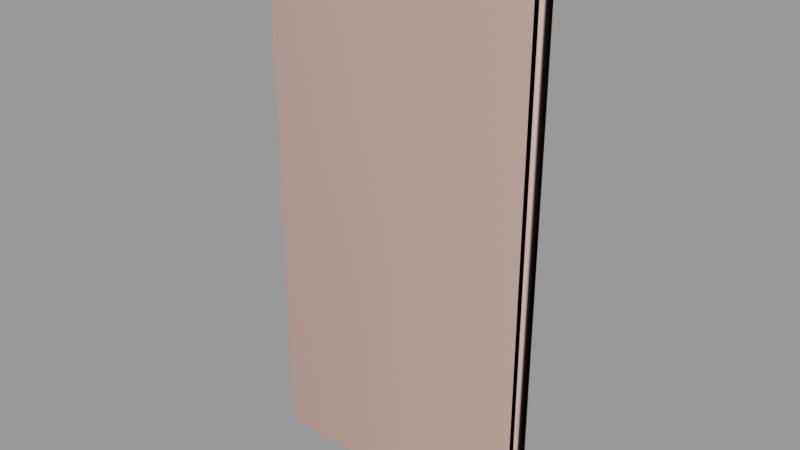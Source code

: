 # Source: window009.blend  (saved by Blender 2.92.15; exported with 4.5.12 LTS)
import bpy
from mathutils import Matrix  # noqa: F401  (used for matrix-valued properties, if any)

bpy.ops.wm.read_factory_settings(use_empty=True)
scene = bpy.context.scene
scene.name = 'window009.qc'

# ---- collections
col_window009 = bpy.data.collections.new('window009'); scene.collection.children.link(col_window009)

# ---- materials (node trees are filled in below, after node groups)
mat_window009 = bpy.data.materials.new('window009')
mat_window009.use_transparent_shadow = False
mat_window009.diffuse_color = (0.9601, 0.8395, 0.7684, 1.0)
mat_phy = bpy.data.materials.new('  phy')
mat_phy.use_transparent_shadow = False
mat_phy.diffuse_color = (0.7738, 0.5114, 0.4373, 1.0)

# ---- material node trees

# ---- meshes
me_window009_reference = bpy.data.meshes.new('window009_reference')
me_window009_reference.from_pydata([(2.0, -1.0, 1.0), (23.0, 1e-06, 1.0), (2.0, 0.0, 1.0), (23.0, -1.0, 1.0), (-1.0, 1e-06, -27.0), (-1.0, -2.0, -27.0), (-1.0, -2.0, 0.0), (-1.0, 0.0, 0.0), (-1.0, -2.0, 27.0), (-1.0, -1e-06, 27.0), (2.0, 1e-06, -30.0), (23.0, 3e-06, -55.0), (23.0, 2e-06, -30.0), (2.0, 2e-06, -55.0), (1.0, -1.0, -29.0), (2.0, -1.0, -30.0), (23.0, -1.0, -30.0), (2.0, -1.0, -55.0), (1.0, -1.0, -56.0), (23.0, -1.0, -55.0), (24.0, -1.0, -56.0), (24.0, -1.0, -29.0), (32.0, -6.0, 64.0), (32.0, -4.5, 64.0), (0.0, -4.5, 64.0), (0.0, -6.0, 64.0), (-32.18, -4.5, 64.0), (-32.18, -6.0, 64.0), (23.0, -1.0, -26.0), (23.0, 1e-06, -1.0), (23.0, 2e-06, -26.0), (23.0, -1.0, -1.0), (-1.0, 2e-06, -56.0), (-1.0, -2.0, -29.0), (-1.0, 1e-06, -29.0), (-1.0, -2.0, -56.0), (1.0, 2e-06, -56.0), (1.0, -2.0, -29.0), (1.0, -2.0, -56.0), (1.0, 1e-06, -29.0), (-24.0, 0.0, -27.0), (-24.0, -2.0, -27.0), (-24.0, 0.0, -29.0), (-24.0, -2.0, -29.0), (-24.0, -2e-06, 27.0), (-24.0, -2.0, 27.0), (-1.0, -1e-06, 29.0), (-1.0, -2.0, 56.0), (-1.0, -2e-06, 56.0), (-1.0, -2.0, 29.0), (1.0, -1e-06, 29.0), (1.0, -2.0, 56.0), (1.0, -2.0, 29.0), (1.0, -2e-06, 56.0), (23.0, 0.0, 26.0), (23.0, -1.0, 26.0), (-24.0, -2e-06, 29.0), (-24.0, -2.0, 29.0), (2.0, -1.0, 55.0), (2.0, -1e-06, 30.0), (2.0, -2e-06, 55.0), (2.0, -1.0, 30.0), (23.0, -1.0, 30.0), (23.0, -1e-06, 55.0), (23.0, 0.0, 30.0), (23.0, -1.0, 55.0), (2.0, -1.0, 26.0), (2.0, -1e-06, 26.0), (2.0, -1.0, -1.0), (2.0, 1e-06, -26.0), (2.0, 0.0, -1.0), (2.0, -1.0, -26.0), (-2.0, 0.0, -1.0), (-2.0, -1.0, -26.0), (-2.0, -1.0, -1.0), (-2.0, 1e-06, -26.0), (-23.0, 0.0, -26.0), (-23.0, -1e-06, -1.0), (-23.0, -1.0, -1.0), (-23.0, -1.0, -26.0), (-2.0, 1e-06, -30.0), (-2.0, -1.0, -55.0), (-2.0, -1.0, -30.0), (-2.0, 2e-06, -55.0), (-23.0, 1e-06, -55.0), (-23.0, 0.0, -30.0), (-23.0, -1.0, -30.0), (-23.0, -1.0, -55.0), (-2.0, -1e-06, 26.0), (-2.0, -1.0, 1.0), (-2.0, -1.0, 26.0), (-2.0, 0.0, 1.0), (-23.0, -1e-06, 1.0), (-23.0, -2e-06, 26.0), (-23.0, -1.0, 26.0), (-23.0, -1.0, 1.0), (-2.0, -2e-06, 55.0), (-2.0, -1.0, 30.0), (-2.0, -1.0, 55.0), (-2.0, -1e-06, 30.0), (-23.0, -2e-06, 30.0), (-23.0, -3e-06, 55.0), (-23.0, -1.0, 55.0), (-23.0, -1.0, 30.0), (24.0, -2.0, -29.0), (24.0, 2e-06, -29.0), (1.0, 1e-06, -27.0), (24.0, -2.0, -27.0), (24.0, 2e-06, -27.0), (1.0, -2.0, -27.0), (1.0, -2.0, 27.0), (24.0, 0.0, 27.0), (24.0, -2.0, 27.0), (1.0, -1e-06, 27.0), (0.0, -2.0, 56.0), (0.0, -2.0, 29.0), (0.0, -2.0, 27.0), (0.0, -2.0, 0.0), (1.0, -2.0, 0.0), (0.0, -2.0, -27.0), (0.0, -2.0, -29.0), (0.0, -2.0, -56.0), (24.0, -2.0, 29.0), (24.0, -2.0, 56.0), (28.0, -2.0, 60.0), (0.0, -2.0, 60.0), (28.0, -2.0, 0.0), (24.0, -2.0, 0.0), (28.0, -2.0, -60.0), (24.0, -2.0, -56.0), (0.0, -2.0, -60.0), (-24.0, -2.0, -56.0), (-28.18, -2.0, -60.0), (-28.18, -2.0, 0.0), (-24.0, -2.0, 0.0), (-28.18, -2.0, 60.0), (-24.0, -2.0, 56.0), (24.0, -1e-06, 56.0), (0.0, -2e-06, 56.0), (-24.0, -3e-06, 56.0), (24.0, 0.0, 29.0), (1.0, -1.0, 56.0), (1.0, -1.0, 29.0), (24.0, -1.0, 29.0), (24.0, -1.0, 56.0), (-1.0, -1.0, -56.0), (-24.0, -1.0, -56.0), (-24.0, -1.0, -29.0), (-1.0, -1.0, -29.0), (-1.0, -1.0, 0.0), (-24.0, -1.0, 0.0), (-24.0, -1.0, 27.0), (-1.0, -1.0, 27.0), (-24.0, -1.0, -27.0), (-1.0, -1.0, -27.0), (1.0, 0.0, 0.0), (28.0, -5.25, -60.0), (28.0, -5.25, 0.0), (28.0, -5.25, 60.0), (-28.18, -5.25, 60.0), (-28.18, -5.25, 0.0), (-28.18, -5.25, -60.0), (-32.18, -6.0, 0.0), (-32.18, -4.5, 0.0), (-32.18, -6.0, -64.0), (-32.18, -4.5, -64.0), (0.0, -5.25, -60.0), (0.0, -5.25, 60.0), (24.0, 1e-06, 0.0), (24.0, 3e-06, -56.0), (1.0, -1.0, 0.0), (1.0, -1.0, -27.0), (24.0, -1.0, -27.0), (24.0, -1.0, 0.0), (1.0, -1.0, 27.0), (24.0, -1.0, 27.0), (0.0, 2e-06, -56.0), (-24.0, 1e-06, -56.0), (-24.0, -1.0, 56.0), (-1.0, -1.0, 56.0), (-1.0, -1.0, 29.0), (-24.0, -1.0, 29.0), (-24.0, -1e-06, 0.0), (0.0, -4.5, -64.0), (0.0, -6.0, -64.0), (32.0, -4.5, -64.0), (32.0, -6.0, -64.0), (32.0, -6.0, 0.0), (32.0, -4.5, 0.0)], [], [(0, 1, 2), (0, 3, 1), (4, 5, 6), (4, 6, 7), (8, 7, 6), (8, 9, 7), (10, 11, 12), (10, 13, 11), (14, 15, 16), (14, 17, 15), (14, 18, 17), (18, 19, 17), (18, 20, 19), (20, 16, 19), (20, 21, 16), (14, 16, 21), (22, 23, 24), (22, 24, 25), (26, 25, 24), (26, 27, 25), (10, 16, 15), (10, 12, 16), (17, 11, 13), (17, 19, 11), (19, 12, 11), (19, 16, 12), (28, 29, 30), (28, 31, 29), (32, 33, 34), (32, 35, 33), (36, 37, 38), (36, 39, 37), (40, 5, 4), (40, 41, 5), (42, 33, 43), (42, 34, 33), (44, 8, 45), (44, 9, 8), (46, 47, 48), (46, 49, 47), (50, 51, 52), (50, 53, 51), (3, 54, 1), (3, 55, 54), (56, 49, 46), (56, 57, 49), (58, 59, 60), (58, 61, 59), (62, 63, 64), (62, 65, 63), (66, 2, 67), (66, 0, 2), (68, 69, 70), (68, 71, 69), (15, 13, 10), (15, 17, 13), (71, 30, 69), (71, 28, 30), (72, 73, 74), (72, 75, 73), (72, 76, 75), (72, 77, 76), (77, 74, 78), (77, 72, 74), (75, 79, 73), (75, 76, 79), (76, 78, 79), (76, 77, 78), (80, 81, 82), (80, 83, 81), (80, 84, 83), (80, 85, 84), (85, 82, 86), (85, 80, 82), (83, 87, 81), (83, 84, 87), (84, 86, 87), (84, 85, 86), (88, 89, 90), (88, 91, 89), (88, 92, 91), (88, 93, 92), (93, 90, 94), (93, 88, 90), (91, 95, 89), (91, 92, 95), (92, 94, 95), (92, 93, 94), (96, 97, 98), (96, 99, 97), (96, 100, 99), (96, 101, 100), (101, 98, 102), (101, 96, 98), (99, 103, 97), (99, 100, 103), (100, 102, 103), (100, 101, 102), (70, 31, 68), (70, 29, 31), (70, 30, 29), (70, 69, 30), (61, 64, 59), (61, 62, 64), (60, 65, 58), (60, 63, 65), (60, 64, 63), (60, 59, 64), (104, 39, 105), (104, 37, 39), (106, 107, 108), (106, 109, 107), (110, 111, 112), (110, 113, 111), (107, 37, 104), (107, 109, 37), (52, 51, 114), (52, 114, 115), (47, 115, 114), (47, 49, 115), (8, 115, 49), (8, 116, 115), (8, 117, 116), (110, 116, 117), (110, 117, 118), (109, 118, 117), (109, 117, 119), (37, 109, 119), (37, 119, 120), (38, 37, 120), (38, 120, 121), (35, 121, 120), (35, 120, 33), (33, 120, 119), (110, 115, 116), (110, 52, 115), (112, 52, 110), (112, 122, 52), (33, 119, 5), (5, 119, 117), (5, 117, 6), (8, 6, 117), (57, 8, 49), (57, 45, 8), (41, 33, 5), (41, 43, 33), (123, 124, 125), (126, 124, 123), (126, 123, 127), (127, 128, 126), (127, 129, 128), (128, 129, 121), (128, 121, 130), (131, 130, 121), (131, 132, 130), (133, 132, 131), (133, 131, 134), (135, 133, 134), (135, 134, 136), (135, 136, 114), (135, 114, 125), (123, 125, 114), (137, 123, 114), (137, 114, 138), (136, 138, 114), (136, 139, 138), (140, 52, 122), (140, 50, 52), (141, 58, 65), (141, 61, 58), (141, 142, 61), (62, 61, 142), (62, 142, 143), (143, 65, 62), (143, 144, 65), (141, 65, 144), (82, 81, 145), (81, 146, 145), (81, 87, 146), (87, 147, 146), (87, 86, 147), (86, 148, 147), (86, 82, 148), (82, 145, 148), (90, 89, 149), (89, 150, 149), (89, 95, 150), (95, 151, 150), (95, 94, 151), (94, 152, 151), (94, 90, 152), (90, 149, 152), (79, 150, 153), (79, 78, 150), (78, 149, 150), (78, 74, 149), (74, 154, 149), (74, 73, 154), (73, 153, 154), (73, 79, 153), (113, 110, 118), (113, 118, 155), (109, 155, 118), (109, 106, 155), (67, 1, 54), (67, 2, 1), (67, 55, 66), (67, 54, 55), (156, 126, 128), (156, 157, 126), (157, 124, 126), (157, 158, 124), (159, 133, 135), (159, 160, 133), (132, 133, 160), (132, 160, 161), (162, 27, 26), (162, 26, 163), (163, 164, 162), (163, 165, 164), (128, 166, 156), (128, 130, 166), (161, 166, 130), (161, 130, 132), (158, 125, 124), (158, 167, 125), (159, 125, 167), (159, 135, 125), (127, 123, 137), (127, 137, 168), (168, 129, 127), (168, 169, 129), (170, 68, 31), (170, 71, 68), (170, 171, 71), (171, 28, 71), (171, 172, 28), (172, 31, 28), (172, 173, 31), (170, 31, 173), (173, 0, 170), (174, 170, 0), (174, 0, 66), (174, 66, 55), (174, 55, 175), (173, 175, 55), (173, 55, 3), (173, 3, 0), (129, 169, 176), (129, 176, 121), (177, 121, 176), (177, 131, 121), (103, 102, 178), (102, 179, 178), (102, 98, 179), (98, 180, 179), (98, 97, 180), (97, 181, 180), (97, 103, 181), (103, 178, 181), (134, 139, 136), (134, 182, 139), (134, 177, 182), (134, 131, 177), (164, 165, 183), (164, 183, 184), (185, 184, 183), (185, 186, 184), (162, 164, 161), (161, 164, 184), (161, 184, 166), (186, 166, 184), (186, 156, 166), (156, 186, 187), (156, 187, 157), (22, 157, 187), (22, 158, 157), (158, 22, 25), (158, 25, 167), (27, 167, 25), (27, 159, 167), (159, 27, 162), (159, 162, 160), (162, 161, 160), (187, 23, 22), (187, 188, 23), (187, 185, 188), (187, 186, 185)])
me_window009_reference.polygons.foreach_set('use_smooth', [True] * 288)
_k = set([(0, 2), (0, 3), (0, 66), (1, 2), (1, 3), (1, 54), (2, 67), (3, 55), (4, 5), (4, 6), (5, 6), (5, 41), (6, 8), (8, 9), (8, 45), (10, 12), (10, 13), (10, 15), (11, 12), (11, 13), (11, 19), (12, 16), (13, 17), (15, 16), (15, 17), (16, 19), (17, 19), (22, 23), (22, 25), (22, 187), (23, 187), (25, 26), (25, 27), (26, 27), (27, 162), (28, 30), (28, 31), (28, 71), (29, 30), (29, 31), (29, 70), (30, 69), (31, 68), (33, 34), (33, 35), (33, 43), (37, 38), (37, 39), (37, 104), (37, 107), (38, 120), (39, 104), (46, 47), (46, 49), (47, 49), (47, 115), (49, 57), (50, 51), (50, 52), (51, 52), (52, 122), (54, 55), (54, 67), (55, 66), (58, 60), (58, 61), (58, 65), (59, 60), (59, 61), (59, 64), (60, 63), (61, 62), (62, 64), (62, 65), (63, 64), (63, 65), (66, 67), (68, 70), (68, 71), (69, 70), (69, 71), (72, 74), (72, 75), (72, 77), (73, 74), (73, 75), (73, 79), (74, 78), (75, 76), (76, 77), (76, 79), (77, 78), (78, 79), (80, 82), (80, 83), (80, 85), (81, 82), (81, 83), (81, 87), (82, 86), (83, 84), (84, 85), (84, 87), (85, 86), (86, 87), (88, 90), (88, 91), (88, 93), (89, 90), (89, 91), (89, 95), (90, 94), (91, 92), (92, 93), (92, 95), (93, 94), (94, 95), (96, 98), (96, 99), (96, 101), (97, 98), (97, 99), (97, 103), (98, 102), (99, 100), (100, 101), (100, 103), (101, 102), (102, 103), (106, 107), (106, 109), (107, 109), (109, 118), (110, 112), (110, 113), (110, 118), (113, 118), (114, 123), (114, 136), (114, 137), (121, 129), (121, 131), (121, 177), (123, 127), (123, 137), (124, 125), (124, 126), (124, 158), (125, 135), (126, 128), (127, 129), (128, 130), (128, 156), (129, 169), (130, 132), (131, 134), (131, 177), (132, 133), (132, 161), (133, 135), (134, 136), (134, 139), (135, 159), (136, 139), (156, 157), (156, 166), (157, 158), (158, 167), (159, 160), (159, 167), (160, 161), (161, 166), (162, 164), (164, 165), (164, 184), (184, 185), (184, 186), (185, 186), (186, 187)])
me_window009_reference.attributes.new('sharp_edge', 'BOOLEAN', 'EDGE').data.foreach_set('value', [ (min(e.vertices), max(e.vertices)) in _k for e in me_window009_reference.edges])
_uv = me_window009_reference.uv_layers.new(name='UVMap')
_uv.uv.foreach_set('vector', [0.2583, 0.5001, 0.2721, 0.7224, 0.2721, 0.5001, 0.2583, 0.5001, 0.2583, 0.7224, 0.2721, 0.7224, 0.3853, 0.2589, 0.4031, 0.2589, 0.4031, 0.5, 0.3853, 0.2589, 0.4031, 0.5, 0.3853, 0.5, 0.4031, 0.7411, 0.3853, 0.5, 0.4031, 0.5, 0.4031, 0.7411, 0.3853, 0.7411, 0.3853, 0.5, 0.7646, 0.2656, 0.9287, 0.07031, 0.9287, 0.2656, 0.7646, 0.2656, 0.7646, 0.07031, 0.9287, 0.07031, 0.7568, 0.2734, 0.7646, 0.2656, 0.9287, 0.2656, 0.7568, 0.2734, 0.7646, 0.07031, 0.7646, 0.2656, 0.7568, 0.2734, 0.7568, 0.0625, 0.7646, 0.07031, 0.7568, 0.0625, 0.9287, 0.07031, 0.7646, 0.07031, 0.7568, 0.0625, 0.9365, 0.0625, 0.9287, 0.07031, 0.9365, 0.0625, 0.9287, 0.2656, 0.9287, 0.07031, 0.9365, 0.0625, 0.9365, 0.2734, 0.9287, 0.2656, 0.7568, 0.2734, 0.9287, 0.2656, 0.9365, 0.2734, 0.1882, 0.9999, 0.1779, 0.9999, 0.1779, 0.7821, 0.1882, 0.9999, 0.1779, 0.7821, 0.1882, 0.7821, 0.1779, 0.5632, 0.1882, 0.7821, 0.1779, 0.7821, 0.1779, 0.5632, 0.1882, 0.5632, 0.1882, 0.7821, 0.3212, 0.2224, 0.3074, 5e-05, 0.3074, 0.2224, 0.3212, 0.2224, 0.3212, 5e-05, 0.3074, 5e-05, 0.3074, 0.5001, 0.3212, 0.7224, 0.3212, 0.5001, 0.3074, 0.5001, 0.3074, 0.7224, 0.3212, 0.7224, 0.3074, 0.7224, 0.3212, 1.0, 0.3212, 0.7224, 0.3074, 0.7224, 0.3074, 1.0, 0.3212, 1.0, 0.2742, 0.7224, 0.288, 1.0, 0.288, 0.7224, 0.2742, 0.7224, 0.2742, 1.0, 0.288, 1.0, 0.3853, 0.0, 0.4031, 0.2411, 0.3853, 0.2411, 0.3853, 0.0, 0.4031, 0.0, 0.4031, 0.2411, 0.3807, 0.0, 0.3629, 0.2411, 0.3629, 0.0, 0.3807, 0.0, 0.3807, 0.2411, 0.3629, 0.2411, 0.1279, 0.1255, 0.1461, 0.3347, 0.1279, 0.3347, 0.1279, 0.1255, 0.1461, 0.1255, 0.1461, 0.3347, 0.1257, 0.1255, 0.1075, 0.3347, 0.1075, 0.1255, 0.1257, 0.1255, 0.1257, 0.3347, 0.1075, 0.3347, 0.1662, 0.1255, 0.148, 0.3347, 0.148, 0.1255, 0.1662, 0.1255, 0.1662, 0.3347, 0.148, 0.3347, 0.3853, 0.7589, 0.4031, 1.0, 0.3853, 1.0, 0.3853, 0.7589, 0.4031, 0.7589, 0.4031, 1.0, 0.3807, 0.7589, 0.3629, 1.0, 0.3629, 0.7589, 0.3807, 0.7589, 0.3807, 1.0, 0.3629, 1.0, 0.2583, 0.7224, 0.2721, 1.0, 0.2721, 0.7224, 0.2583, 0.7224, 0.2583, 1.0, 0.2721, 1.0, 0.1699, 0.1255, 0.1881, 0.3347, 0.1699, 0.3347, 0.1699, 0.1255, 0.1881, 0.1255, 0.1881, 0.3347, 0.2902, 0.2224, 0.304, 0.5001, 0.304, 0.2224, 0.2902, 0.2224, 0.2902, 0.5001, 0.304, 0.5001, 0.2902, 0.7224, 0.304, 1.0, 0.304, 0.7224, 0.2902, 0.7224, 0.2902, 1.0, 0.304, 1.0, 0.2583, 0.2224, 0.2721, 0.5001, 0.2721, 0.2224, 0.2583, 0.2224, 0.2583, 0.5001, 0.2721, 0.5001, 0.2742, 0.2224, 0.288, 0.5001, 0.288, 0.2224, 0.2742, 0.2224, 0.2742, 0.5001, 0.288, 0.5001, 0.3074, 0.2224, 0.3212, 0.5001, 0.3212, 0.2224, 0.3074, 0.2224, 0.3074, 0.5001, 0.3212, 0.5001, 0.2742, 0.5001, 0.288, 0.7224, 0.288, 0.5001, 0.2742, 0.5001, 0.2742, 0.7224, 0.288, 0.7224, 0.2556, 1.0, 0.2418, 0.7224, 0.2418, 1.0, 0.2556, 1.0, 0.2556, 0.7224, 0.2418, 0.7224, 0.7333, 0.4922, 0.5693, 0.2969, 0.7333, 0.2969, 0.7333, 0.4922, 0.5693, 0.4922, 0.5693, 0.2969, 0.2556, 0.2224, 0.2418, 5e-05, 0.2418, 0.2224, 0.2556, 0.2224, 0.2556, 5e-05, 0.2418, 5e-05, 0.2556, 0.7224, 0.2418, 0.5001, 0.2418, 0.7224, 0.2556, 0.7224, 0.2556, 0.5001, 0.2418, 0.5001, 0.2556, 0.5001, 0.2418, 0.2224, 0.2418, 0.5001, 0.2556, 0.5001, 0.2556, 0.2224, 0.2418, 0.2224, 0.2229, 1.0, 0.2091, 0.7224, 0.2091, 1.0, 0.2229, 1.0, 0.2229, 0.7224, 0.2091, 0.7224, 0.7333, 0.2656, 0.5693, 0.07031, 0.7333, 0.07031, 0.7333, 0.2656, 0.5693, 0.2656, 0.5693, 0.07031, 0.2229, 0.2224, 0.2091, 5e-05, 0.2091, 0.2224, 0.2229, 0.2224, 0.2229, 5e-05, 0.2091, 5e-05, 0.2229, 0.7224, 0.2091, 0.5001, 0.2091, 0.7224, 0.2229, 0.7224, 0.2229, 0.5001, 0.2091, 0.5001, 0.2229, 0.5001, 0.2091, 0.2224, 0.2091, 0.5001, 0.2229, 0.5001, 0.2229, 0.2224, 0.2091, 0.2224, 0.2386, 1.0, 0.2248, 0.7224, 0.2248, 1.0, 0.2386, 1.0, 0.2386, 0.7224, 0.2248, 0.7224, 0.7333, 0.7031, 0.5693, 0.5078, 0.7333, 0.5078, 0.7333, 0.7031, 0.5693, 0.7031, 0.5693, 0.5078, 0.2386, 0.2224, 0.2248, 5e-05, 0.2248, 0.2224, 0.2386, 0.2224, 0.2386, 5e-05, 0.2248, 5e-05, 0.2386, 0.7224, 0.2248, 0.5001, 0.2248, 0.7224, 0.2386, 0.7224, 0.2386, 0.5001, 0.2248, 0.5001, 0.2386, 0.5001, 0.2248, 0.2224, 0.2248, 0.5001, 0.2386, 0.5001, 0.2386, 0.2224, 0.2248, 0.2224, 0.2055, 1.0, 0.1917, 0.7224, 0.1917, 1.0, 0.2055, 1.0, 0.2055, 0.7224, 0.1917, 0.7224, 0.7333, 0.9297, 0.5693, 0.7344, 0.7333, 0.7344, 0.7333, 0.9297, 0.5693, 0.9297, 0.5693, 0.7344, 0.2055, 0.2224, 0.1917, 5e-05, 0.1917, 0.2224, 0.2055, 0.2224, 0.2055, 5e-05, 0.1917, 5e-05, 0.2055, 0.7224, 0.1917, 0.5001, 0.1917, 0.7224, 0.2055, 0.7224, 0.2055, 0.5001, 0.1917, 0.5001, 0.2055, 0.5001, 0.1917, 0.2224, 0.1917, 0.5001, 0.2055, 0.5001, 0.2055, 0.2224, 0.1917, 0.2224, 0.288, 0.2224, 0.2742, 5e-05, 0.2742, 0.2224, 0.288, 0.2224, 0.288, 5e-05, 0.2742, 5e-05, 0.7646, 0.4922, 0.9287, 0.2969, 0.9287, 0.4922, 0.7646, 0.4922, 0.7646, 0.2969, 0.9287, 0.2969, 0.2902, 0.5001, 0.304, 0.7224, 0.304, 0.5001, 0.2902, 0.5001, 0.2902, 0.7224, 0.304, 0.7224, 0.304, 0.2224, 0.2902, 5e-05, 0.2902, 0.2224, 0.304, 0.2224, 0.304, 5e-05, 0.2902, 5e-05, 0.7646, 0.9297, 0.9287, 0.7344, 0.9287, 0.9297, 0.7646, 0.9297, 0.7646, 0.7344, 0.9287, 0.7344, 0.1075, 0.5622, 0.1257, 0.3529, 0.1257, 0.5622, 0.1075, 0.5622, 0.1075, 0.3529, 0.1257, 0.3529, 0.1279, 0.3529, 0.1461, 0.5622, 0.1279, 0.5622, 0.1279, 0.3529, 0.1461, 0.3529, 0.1461, 0.5622, 0.148, 0.3529, 0.1662, 0.5622, 0.148, 0.5622, 0.148, 0.3529, 0.1662, 0.3529, 0.1662, 0.5622, 0.9365, 0.2891, 0.7568, 0.2734, 0.9365, 0.2734, 0.9365, 0.2891, 0.7568, 0.2891, 0.7568, 0.2734, 0.7568, 0.7266, 0.7568, 0.9375, 0.749, 0.9375, 0.7568, 0.7266, 0.749, 0.9375, 0.749, 0.7266, 0.7412, 0.9375, 0.749, 0.7266, 0.749, 0.9375, 0.7412, 0.9375, 0.7412, 0.7266, 0.749, 0.7266, 0.7412, 0.7109, 0.749, 0.7266, 0.7412, 0.7266, 0.7412, 0.7109, 0.749, 0.7109, 0.749, 0.7266, 0.7412, 0.7109, 0.749, 0.5, 0.749, 0.7109, 0.7568, 0.7109, 0.749, 0.7109, 0.749, 0.5, 0.7568, 0.7109, 0.749, 0.5, 0.7568, 0.5, 0.7568, 0.2891, 0.7568, 0.5, 0.749, 0.5, 0.7568, 0.2891, 0.749, 0.5, 0.749, 0.2891, 0.7568, 0.2734, 0.7568, 0.2891, 0.749, 0.2891, 0.7568, 0.2734, 0.749, 0.2891, 0.749, 0.2734, 0.7568, 0.0625, 0.7568, 0.2734, 0.749, 0.2734, 0.7568, 0.0625, 0.749, 0.2734, 0.749, 0.0625, 0.7412, 0.0625, 0.749, 0.0625, 0.749, 0.2734, 0.7412, 0.0625, 0.749, 0.2734, 0.7412, 0.2734, 0.7412, 0.2734, 0.749, 0.2734, 0.749, 0.2891, 0.7568, 0.7109, 0.749, 0.7266, 0.749, 0.7109, 0.7568, 0.7109, 0.7568, 0.7266, 0.749, 0.7266, 0.9365, 0.7109, 0.7568, 0.7266, 0.7568, 0.7109, 0.9365, 0.7109, 0.9365, 0.7266, 0.7568, 0.7266, 0.7412, 0.2734, 0.749, 0.2891, 0.7412, 0.2891, 0.7412, 0.2891, 0.749, 0.2891, 0.749, 0.5, 0.7412, 0.2891, 0.749, 0.5, 0.7412, 0.5, 0.7412, 0.7109, 0.7412, 0.5, 0.749, 0.5, 0.5615, 0.7266, 0.7412, 0.7109, 0.7412, 0.7266, 0.5615, 0.7266, 0.5615, 0.7109, 0.7412, 0.7109, 0.5615, 0.2891, 0.7412, 0.2734, 0.7412, 0.2891, 0.5615, 0.2891, 0.5615, 0.2734, 0.7412, 0.2734, 0.9365, 0.9375, 0.9677, 0.9688, 0.749, 0.9688, 0.9677, 0.5, 0.9677, 0.9688, 0.9365, 0.9375, 0.9677, 0.5, 0.9365, 0.9375, 0.9365, 0.5, 0.9365, 0.5, 0.9677, 0.03125, 0.9677, 0.5, 0.9365, 0.5, 0.9365, 0.0625, 0.9677, 0.03125, 0.9677, 0.03125, 0.9365, 0.0625, 0.749, 0.0625, 0.9677, 0.03125, 0.749, 0.0625, 0.749, 0.03125, 0.5615, 0.0625, 0.749, 0.03125, 0.749, 0.0625, 0.5615, 0.0625, 0.5288, 0.03125, 0.749, 0.03125, 0.5288, 0.5, 0.5288, 0.03125, 0.5615, 0.0625, 0.5288, 0.5, 0.5615, 0.0625, 0.5615, 0.5, 0.5288, 0.9688, 0.5288, 0.5, 0.5615, 0.5, 0.5288, 0.9688, 0.5615, 0.5, 0.5615, 0.9375, 0.5288, 0.9688, 0.5615, 0.9375, 0.749, 0.9375, 0.5288, 0.9688, 0.749, 0.9375, 0.749, 0.9688, 0.9365, 0.9375, 0.749, 0.9688, 0.749, 0.9375, 0.08756, 0.9999, 0.06936, 0.9999, 0.06936, 0.7815, 0.08756, 0.9999, 0.06936, 0.7815, 0.08756, 0.7815, 0.06936, 0.5632, 0.08756, 0.7815, 0.06936, 0.7815, 0.06936, 0.5632, 0.08756, 0.5632, 0.08756, 0.7815, 0.1699, 0.5622, 0.1881, 0.3529, 0.1881, 0.5622, 0.1699, 0.5622, 0.1699, 0.3529, 0.1881, 0.3529, 0.7568, 0.9375, 0.7646, 0.9297, 0.9287, 0.9297, 0.7568, 0.9375, 0.7646, 0.7344, 0.7646, 0.9297, 0.7568, 0.9375, 0.7568, 0.7266, 0.7646, 0.7344, 0.9287, 0.7344, 0.7646, 0.7344, 0.7568, 0.7266, 0.9287, 0.7344, 0.7568, 0.7266, 0.9365, 0.7266, 0.9365, 0.7266, 0.9287, 0.9297, 0.9287, 0.7344, 0.9365, 0.7266, 0.9365, 0.9375, 0.9287, 0.9297, 0.7568, 0.9375, 0.9287, 0.9297, 0.9365, 0.9375, 0.7333, 0.2656, 0.7333, 0.07031, 0.7412, 0.0625, 0.7333, 0.07031, 0.5615, 0.0625, 0.7412, 0.0625, 0.7333, 0.07031, 0.5693, 0.07031, 0.5615, 0.0625, 0.5693, 0.07031, 0.5615, 0.2734, 0.5615, 0.0625, 0.5693, 0.07031, 0.5693, 0.2656, 0.5615, 0.2734, 0.5693, 0.2656, 0.7412, 0.2734, 0.5615, 0.2734, 0.5693, 0.2656, 0.7333, 0.2656, 0.7412, 0.2734, 0.7333, 0.2656, 0.7412, 0.0625, 0.7412, 0.2734, 0.7333, 0.7031, 0.7333, 0.5078, 0.7412, 0.5, 0.7333, 0.5078, 0.5615, 0.5, 0.7412, 0.5, 0.7333, 0.5078, 0.5693, 0.5078, 0.5615, 0.5, 0.5693, 0.5078, 0.5615, 0.7109, 0.5615, 0.5, 0.5693, 0.5078, 0.5693, 0.7031, 0.5615, 0.7109, 0.5693, 0.7031, 0.7412, 0.7109, 0.5615, 0.7109, 0.5693, 0.7031, 0.7333, 0.7031, 0.7412, 0.7109, 0.7333, 0.7031, 0.7412, 0.5, 0.7412, 0.7109, 0.5693, 0.2969, 0.5615, 0.5, 0.5615, 0.2891, 0.5693, 0.2969, 0.5693, 0.4922, 0.5615, 0.5, 0.5693, 0.4922, 0.7412, 0.5, 0.5615, 0.5, 0.5693, 0.4922, 0.7333, 0.4922, 0.7412, 0.5, 0.7333, 0.4922, 0.7412, 0.2891, 0.7412, 0.5, 0.7333, 0.4922, 0.7333, 0.2969, 0.7412, 0.2891, 0.7333, 0.2969, 0.5615, 0.2891, 0.7412, 0.2891, 0.7333, 0.2969, 0.5693, 0.2969, 0.5615, 0.2891, 0.3807, 0.7411, 0.3629, 0.7411, 0.3629, 0.5, 0.3807, 0.7411, 0.3629, 0.5, 0.3807, 0.5, 0.3629, 0.2589, 0.3807, 0.5, 0.3629, 0.5, 0.3629, 0.2589, 0.3807, 0.2589, 0.3807, 0.5, 0.7646, 0.7031, 0.9287, 0.5078, 0.9287, 0.7031, 0.7646, 0.7031, 0.7646, 0.5078, 0.9287, 0.5078, 0.2721, 0.2224, 0.2583, 5e-05, 0.2583, 0.2224, 0.2721, 0.2224, 0.2721, 5e-05, 0.2583, 5e-05, 0.4655, 0.0, 0.4384, 0.5, 0.4384, 0.0, 0.4655, 0.0, 0.4655, 0.5, 0.4384, 0.5, 0.4655, 0.5, 0.4384, 1.0, 0.4384, 0.5, 0.4655, 0.5, 0.4655, 1.0, 0.4384, 1.0, 0.4097, 1.0, 0.4368, 0.5, 0.4368, 1.0, 0.4097, 1.0, 0.4097, 0.5, 0.4368, 0.5, 0.4368, 0.0, 0.4368, 0.5, 0.4097, 0.5, 0.4368, 0.0, 0.4097, 0.5, 0.4097, 0.0, 0.4944, 0.5, 0.4944, 1.0, 0.4827, 1.0, 0.4944, 0.5, 0.4827, 1.0, 0.4827, 0.5, 0.4827, 0.5, 0.4944, 0.0, 0.4944, 0.5, 0.4827, 0.5, 0.4827, 0.0, 0.4944, 0.0, 0.1244, 0.9999, 0.1496, 0.7822, 0.1496, 0.9999, 0.1244, 0.9999, 0.1244, 0.7822, 0.1496, 0.7822, 0.1496, 0.5632, 0.1496, 0.7822, 0.1244, 0.7822, 0.1496, 0.5632, 0.1244, 0.7822, 0.1244, 0.5632, 0.151, 0.9999, 0.1763, 0.7822, 0.1763, 0.9999, 0.151, 0.9999, 0.151, 0.7822, 0.1763, 0.7822, 0.151, 0.5632, 0.1763, 0.7822, 0.151, 0.7822, 0.151, 0.5632, 0.1763, 0.5632, 0.1763, 0.7822, 0.3604, 0.5, 0.3604, 1.0, 0.3425, 1.0, 0.3604, 0.5, 0.3425, 1.0, 0.3425, 0.5, 0.3425, 0.5, 0.3604, 0.0, 0.3604, 0.5, 0.3425, 0.5, 0.3425, 0.0, 0.3604, 0.0, 0.7568, 0.5, 0.7646, 0.4922, 0.9287, 0.4922, 0.7568, 0.5, 0.7646, 0.2969, 0.7646, 0.4922, 0.7568, 0.5, 0.7568, 0.2891, 0.7646, 0.2969, 0.7568, 0.2891, 0.9287, 0.2969, 0.7646, 0.2969, 0.7568, 0.2891, 0.9365, 0.2891, 0.9287, 0.2969, 0.9365, 0.2891, 0.9287, 0.4922, 0.9287, 0.2969, 0.9365, 0.2891, 0.9365, 0.5, 0.9287, 0.4922, 0.7568, 0.5, 0.9287, 0.4922, 0.9365, 0.5, 0.9365, 0.5, 0.7646, 0.5078, 0.7568, 0.5, 0.7568, 0.7109, 0.7568, 0.5, 0.7646, 0.5078, 0.7568, 0.7109, 0.7646, 0.5078, 0.7646, 0.7031, 0.7568, 0.7109, 0.7646, 0.7031, 0.9287, 0.7031, 0.7568, 0.7109, 0.9287, 0.7031, 0.9365, 0.7109, 0.9365, 0.5, 0.9365, 0.7109, 0.9287, 0.7031, 0.9365, 0.5, 0.9287, 0.7031, 0.9287, 0.5078, 0.9365, 0.5, 0.9287, 0.5078, 0.7646, 0.5078, 0.1096, 0.9999, 0.09142, 0.9999, 0.09142, 0.7815, 0.1096, 0.9999, 0.09142, 0.7815, 0.1096, 0.7815, 0.09142, 0.5632, 0.1096, 0.7815, 0.09142, 0.7815, 0.09142, 0.5632, 0.1096, 0.5632, 0.1096, 0.7815, 0.5693, 0.7344, 0.5693, 0.9297, 0.5615, 0.9375, 0.5693, 0.9297, 0.7412, 0.9375, 0.5615, 0.9375, 0.5693, 0.9297, 0.7333, 0.9297, 0.7412, 0.9375, 0.7333, 0.9297, 0.7412, 0.7266, 0.7412, 0.9375, 0.7333, 0.9297, 0.7333, 0.7344, 0.7412, 0.7266, 0.7333, 0.7344, 0.5615, 0.7266, 0.7412, 0.7266, 0.7333, 0.7344, 0.5693, 0.7344, 0.5615, 0.7266, 0.5693, 0.7344, 0.5615, 0.9375, 0.5615, 0.7266, 0.3225, 0.5, 0.3403, 1.0, 0.3225, 1.0, 0.3225, 0.5, 0.3403, 0.5, 0.3403, 1.0, 0.3225, 0.5, 0.3403, 0.0, 0.3403, 0.5, 0.3225, 0.5, 0.3225, 0.0, 0.3403, 0.0, 0.1122, 0.5632, 0.1224, 0.5632, 0.1224, 0.7821, 0.1122, 0.5632, 0.1224, 0.7821, 0.1122, 0.7821, 0.1224, 0.9999, 0.1122, 0.7821, 0.1224, 0.7821, 0.1224, 0.9999, 0.1122, 0.9999, 0.1122, 0.7821, 0.4976, 0.5, 0.4976, 0.0, 0.5288, 0.03125, 0.5288, 0.03125, 0.4976, 0.0, 0.749, 0.0, 0.5288, 0.03125, 0.749, 0.0, 0.749, 0.03125, 0.999, 0.0, 0.749, 0.03125, 0.749, 0.0, 0.999, 0.0, 0.9677, 0.03125, 0.749, 0.03125, 0.9677, 0.03125, 0.999, 0.0, 0.999, 0.5, 0.9677, 0.03125, 0.999, 0.5, 0.9677, 0.5, 0.999, 1.0, 0.9677, 0.5, 0.999, 0.5, 0.999, 1.0, 0.9677, 0.9688, 0.9677, 0.5, 0.9677, 0.9688, 0.999, 1.0, 0.749, 1.0, 0.9677, 0.9688, 0.749, 1.0, 0.749, 0.9688, 0.4976, 1.0, 0.749, 0.9688, 0.749, 1.0, 0.4976, 1.0, 0.5288, 0.9688, 0.749, 0.9688, 0.5288, 0.9688, 0.4976, 1.0, 0.4976, 0.5, 0.5288, 0.9688, 0.4976, 0.5, 0.5288, 0.5, 0.4976, 0.5, 0.5288, 0.03125, 0.5288, 0.5, 0.4689, 0.5, 0.4806, 1.0, 0.4689, 1.0, 0.4689, 0.5, 0.4806, 0.5, 0.4806, 1.0, 0.4689, 0.5, 0.4806, 0.0, 0.4806, 0.5, 0.4689, 0.5, 0.4689, 0.0, 0.4806, 0.0])
me_window009_reference.materials.append(mat_window009)
me_window009_reference.use_remesh_fix_poles = True
me_window009_reference.use_remesh_preserve_attributes = False
me_window009_reference.use_mirror_vertex_groups = False
me_window009_reference.update()
me_window009_reference.normals_split_custom_set([tuple(v) for v in zip(*[iter([4.106e-09, 0.0, 1.0, -5.371e-09, 0.0, 1.0, 4.412e-09, 0.0, 1.0, 4.106e-09, 0.0, 1.0, -5.677e-09, 0.0, 1.0, -5.371e-09, 0.0, 1.0, -1.0, 0.0, 0.0, -1.0, 0.0, 0.0, -1.0, 0.0, 0.0, -1.0, 0.0, 0.0, -1.0, 0.0, 0.0, -1.0, 0.0, 0.0, -1.0, 0.0, 0.0, -1.0, 0.0, 0.0, -1.0, 0.0, 0.0, -1.0, 0.0, 0.0, -1.0, 0.0, 0.0, -1.0, 0.0, 0.0, 4.762e-08, -1.0, -4e-08, 4.762e-08, -1.0, -4e-08, 4.762e-08, -1.0, -4e-08, 4.762e-08, -1.0, -4e-08, 4.762e-08, -1.0, -4e-08, 4.762e-08, -1.0, -4e-08, 5.649e-09, -1.0, -2.157e-08, 3.86e-09, -1.0, -2.146e-08, 3.913e-08, -1.0, -2.277e-08, 5.649e-09, -1.0, -2.157e-08, 4.083e-08, -1.0, -1.772e-08, 3.86e-09, -1.0, -2.146e-08, 5.649e-09, -1.0, -2.157e-08, 4.136e-08, -1.0, -1.496e-08, 4.083e-08, -1.0, -1.772e-08, 4.136e-08, -1.0, -1.496e-08, 1.697e-09, -1.0, 2.667e-08, 4.083e-08, -1.0, -1.772e-08, 4.136e-08, -1.0, -1.496e-08, 3.456e-09, -1.0, 2.764e-08, 1.697e-09, -1.0, 2.667e-08, 3.456e-09, -1.0, 2.764e-08, 3.913e-08, -1.0, -2.277e-08, 1.697e-09, -1.0, 2.667e-08, 3.456e-09, -1.0, 2.764e-08, 3.969e-08, -1.0, -2.284e-08, 3.913e-08, -1.0, -2.277e-08, 5.649e-09, -1.0, -2.157e-08, 3.913e-08, -1.0, -2.277e-08, 3.969e-08, -1.0, -2.284e-08, 0.0, 0.0, 1.0, 0.0, 0.0, 1.0, 0.0, 0.0, 1.0, 0.0, 0.0, 1.0, 0.0, 0.0, 1.0, 0.0, 0.0, 1.0, 0.0, 0.0, 1.0, 0.0, 0.0, 1.0, 0.0, 0.0, 1.0, 0.0, 0.0, 1.0, 0.0, 0.0, 1.0, 0.0, 0.0, 1.0, 1.101e-08, 0.0, -1.0, 3.438e-10, 0.0, -1.0, 1.135e-08, 0.0, -1.0, 1.101e-08, 0.0, -1.0, 0.0, 0.0, -1.0, 3.438e-10, 0.0, -1.0, -1.472e-07, 0.0, 1.0, -4.598e-09, 0.0, 1.0, -1.518e-07, 0.0, 1.0, -1.472e-07, 0.0, 1.0, 0.0, 0.0, 1.0, -4.598e-09, 0.0, 1.0, -1.0, 0.0, 0.0, -1.0, 0.0, 0.0, -1.0, 0.0, 0.0, -1.0, 0.0, 0.0, -1.0, 0.0, 0.0, -1.0, 0.0, 0.0, -1.0, 0.0, 0.0, -1.0, 0.0, 0.0, -1.0, 0.0, 0.0, -1.0, 0.0, 0.0, -1.0, 0.0, 0.0, -1.0, 0.0, 0.0, -1.0, 0.0, 0.0, -1.0, 0.0, 0.0, -1.0, 0.0, 0.0, -1.0, 0.0, 0.0, -1.0, 0.0, 0.0, -1.0, 0.0, 0.0, 1.0, 0.0, 0.0, 1.0, 0.0, 0.0, 1.0, 0.0, 0.0, 1.0, 0.0, 0.0, 1.0, 0.0, 0.0, 1.0, 0.0, 0.0, -3.918e-08, 0.0, 1.0, -2.289e-09, 0.0, 1.0, 0.0, 0.0, 1.0, -3.918e-08, 0.0, 1.0, -4.146e-08, 0.0, 1.0, -2.289e-09, 0.0, 1.0, -3.002e-08, 0.0, -1.0, 1.544e-07, 0.0, -1.0, -4.146e-08, 0.0, -1.0, -3.002e-08, 0.0, -1.0, 1.659e-07, 0.0, -1.0, 1.544e-07, 0.0, -1.0, -3.002e-08, 0.0, -1.0, 1.544e-07, 0.0, -1.0, -4.146e-08, 0.0, -1.0, -3.002e-08, 0.0, -1.0, 1.659e-07, 0.0, -1.0, 1.544e-07, 0.0, -1.0, -1.0, 0.0, 0.0, -1.0, 0.0, 0.0, -1.0, 0.0, 0.0, -1.0, 0.0, 0.0, -1.0, 0.0, 0.0, -1.0, 0.0, 0.0, 1.0, 0.0, 0.0, 1.0, 0.0, 0.0, 1.0, 0.0, 0.0, 1.0, 0.0, 0.0, 1.0, 0.0, 0.0, 1.0, 0.0, 0.0, -1.0, 0.0, 0.0, -1.0, 0.0, 0.0, -1.0, 0.0, 0.0, -1.0, 0.0, 0.0, -1.0, 0.0, 0.0, -1.0, 0.0, 0.0, -3.918e-08, 0.0, 1.0, -2.289e-09, 0.0, 1.0, 0.0, 0.0, 1.0, -3.918e-08, 0.0, 1.0, -4.146e-08, 0.0, 1.0, -2.289e-09, 0.0, 1.0, 1.0, 0.0, 0.0, 1.0, 0.0, 0.0, 1.0, 0.0, 0.0, 1.0, 0.0, 0.0, 1.0, 0.0, 0.0, 1.0, 0.0, 0.0, -1.0, 0.0, 0.0, -1.0, 0.0, 0.0, -1.0, 0.0, 0.0, -1.0, 0.0, 0.0, -1.0, 0.0, 0.0, -1.0, 0.0, 0.0, 1.0, 0.0, 0.0, 1.0, 0.0, 0.0, 1.0, 0.0, 0.0, 1.0, 0.0, 0.0, 1.0, 0.0, 0.0, 1.0, 0.0, 0.0, 1.0, 0.0, 0.0, 1.0, 0.0, 0.0, 1.0, 0.0, 0.0, 1.0, 0.0, 0.0, 1.0, 0.0, 0.0, 1.0, 0.0, 0.0, 1.0, 0.0, 0.0, 1.0, 0.0, 0.0, 1.0, 0.0, 0.0, 1.0, 0.0, 0.0, 1.0, 0.0, 0.0, 1.0, 0.0, 0.0, -1.057e-07, 0.0, 1.0, 1.727e-07, 0.0, 1.0, -1.147e-07, 0.0, 1.0, -1.057e-07, 0.0, 1.0, 1.817e-07, 0.0, 1.0, 1.727e-07, 0.0, 1.0, -1.0, 0.0, 0.0, -1.0, 0.0, 0.0, -1.0, 0.0, 0.0, -1.0, 0.0, 0.0, -1.0, 0.0, 0.0, -1.0, 0.0, 0.0, 4.762e-08, -1.0, -4e-08, 4.762e-08, -1.0, -4e-08, 4.762e-08, -1.0, -4e-08, 4.762e-08, -1.0, -4e-08, 4.762e-08, -1.0, -4e-08, 4.762e-08, -1.0, -4e-08, 0.0, 0.0, -1.0, 0.0, 0.0, -1.0, 0.0, 0.0, -1.0, 0.0, 0.0, -1.0, 0.0, 0.0, -1.0, 0.0, 0.0, -1.0, 1.376e-07, 0.0, 1.0, -1.717e-07, 0.0, 1.0, 1.476e-07, 0.0, 1.0, 1.376e-07, 0.0, 1.0, -1.817e-07, 0.0, 1.0, -1.717e-07, 0.0, 1.0, 1.0, 0.0, 0.0, 1.0, 0.0, 0.0, 1.0, 0.0, 0.0, 1.0, 0.0, 0.0, 1.0, 0.0, 0.0, 1.0, 0.0, 0.0, -1.0, 0.0, 0.0, -1.0, 0.0, 0.0, -1.0, 0.0, 0.0, -1.0, 0.0, 0.0, -1.0, 0.0, 0.0, -1.0, 0.0, 0.0, 4.762e-08, -1.0, -4e-08, 4.762e-08, -1.0, -4e-08, 4.762e-08, -1.0, -4e-08, 4.762e-08, -1.0, -4e-08, 4.762e-08, -1.0, -4e-08, 4.762e-08, -1.0, -4e-08, 1.101e-08, 0.0, -1.0, 3.438e-10, 0.0, -1.0, 1.135e-08, 0.0, -1.0, 1.101e-08, 0.0, -1.0, 0.0, 0.0, -1.0, 3.438e-10, 0.0, -1.0, 2.147e-07, 0.0, 1.0, 6.705e-09, 0.0, 1.0, 2.214e-07, 0.0, 1.0, 2.147e-07, 0.0, 1.0, 0.0, 0.0, 1.0, 6.705e-09, 0.0, 1.0, 1.0, 0.0, 0.0, 1.0, 0.0, 0.0, 1.0, 0.0, 0.0, 1.0, 0.0, 0.0, 1.0, 0.0, 0.0, 1.0, 0.0, 0.0, -1.0, 0.0, 0.0, -1.0, 0.0, 0.0, -1.0, 0.0, 0.0, -1.0, 0.0, 0.0, -1.0, 0.0, 0.0, -1.0, 0.0, 0.0, 4.762e-08, -1.0, -4e-08, 4.762e-08, -1.0, -4e-08, 4.762e-08, -1.0, -4e-08, 4.762e-08, -1.0, -4e-08, 4.762e-08, -1.0, -4e-08, 4.762e-08, -1.0, -4e-08, -6.606e-08, 0.0, -1.0, -2.063e-09, 0.0, -1.0, -6.812e-08, 0.0, -1.0, -6.606e-08, 0.0, -1.0, 0.0, 0.0, -1.0, -2.063e-09, 0.0, -1.0, 0.0, 0.0, 1.0, 0.0, 0.0, 1.0, 0.0, 0.0, 1.0, 0.0, 0.0, 1.0, 0.0, 0.0, 1.0, 0.0, 0.0, 1.0, 1.0, 0.0, 0.0, 1.0, 0.0, 0.0, 1.0, 0.0, 0.0, 1.0, 0.0, 0.0, 1.0, 0.0, 0.0, 1.0, 0.0, 0.0, -1.0, 0.0, 0.0, -1.0, 0.0, 0.0, -1.0, 0.0, 0.0, -1.0, 0.0, 0.0, -1.0, 0.0, 0.0, -1.0, 0.0, 0.0, 4.762e-08, -1.0, -4e-08, 4.762e-08, -1.0, -4e-08, 4.762e-08, -1.0, -4e-08, 4.762e-08, -1.0, -4e-08, 4.762e-08, -1.0, -4e-08, 4.762e-08, -1.0, -4e-08, -8.808e-08, 0.0, -1.0, -2.751e-09, 0.0, -1.0, -9.083e-08, 0.0, -1.0, -8.808e-08, 0.0, -1.0, 0.0, 0.0, -1.0, -2.751e-09, 0.0, -1.0, 1.927e-07, 0.0, 1.0, -1.7e-07, 0.0, 1.0, 2.044e-07, 0.0, 1.0, 1.927e-07, 0.0, 1.0, -1.817e-07, 0.0, 1.0, -1.7e-07, 0.0, 1.0, 1.0, 0.0, 0.0, 1.0, 0.0, 0.0, 1.0, 0.0, 0.0, 1.0, 0.0, 0.0, 1.0, 0.0, 0.0, 1.0, 0.0, 0.0, 0.0, 0.0, -1.0, 0.0, 0.0, -1.0, 0.0, 0.0, -1.0, 0.0, 0.0, -1.0, 0.0, 0.0, -1.0, 0.0, 0.0, -1.0, 4.762e-08, -1.0, -4e-08, 4.762e-08, -1.0, -4e-08, 4.762e-08, -1.0, -4e-08, 4.762e-08, -1.0, -4e-08, 4.762e-08, -1.0, -4e-08, 4.762e-08, -1.0, -4e-08, -4.78e-08, 0.0, 1.0, -1.493e-09, 0.0, 1.0, -4.929e-08, 0.0, 1.0, -4.78e-08, 0.0, 1.0, 0.0, 0.0, 1.0, -1.493e-09, 0.0, 1.0, 1.651e-07, 0.0, -1.0, 5.157e-09, 0.0, -1.0, 1.703e-07, 0.0, -1.0, 1.651e-07, 0.0, -1.0, 0.0, 0.0, -1.0, 5.157e-09, 0.0, -1.0, 4.762e-08, -1.0, -4e-08, 4.762e-08, -1.0, -4e-08, 4.762e-08, -1.0, -4e-08, 4.762e-08, -1.0, -4e-08, 4.762e-08, -1.0, -4e-08, 4.762e-08, -1.0, -4e-08, -6.598e-08, 0.0, -1.0, -6.598e-08, 0.0, -1.0, -6.598e-08, 0.0, -1.0, 0.0, 0.0, -1.0, 0.0, 0.0, -1.0, 0.0, 0.0, -1.0, 1.659e-07, 0.0, 1.0, 1.659e-07, 0.0, 1.0, 1.659e-07, 0.0, 1.0, -6.738e-08, 0.0, 1.0, -6.738e-08, 0.0, 1.0, -6.738e-08, 0.0, 1.0, -1.221e-08, 0.0, -1.0, -7.131e-10, 0.0, -1.0, 0.0, 0.0, -1.0, -1.221e-08, 0.0, -1.0, -1.292e-08, 0.0, -1.0, -7.131e-10, 0.0, -1.0, 4.665e-08, -1.0, 0.0, 4.665e-08, -1.0, 0.0, 4.665e-08, -1.0, 0.0, 4.665e-08, -1.0, 0.0, 1.555e-08, -1.0, -1.177e-08, 1.497e-08, -1.0, -2.399e-08, 1.382e-08, -1.0, -1.177e-08, 0.0, -1.0, -3.532e-08, 0.0, -1.0, -3.532e-08, 1.382e-08, -1.0, -1.177e-08, 0.0, -1.0, -3.532e-08, 0.0, -1.0, -1.766e-08, 0.0, -1.0, -3.532e-08, 0.0, -1.0, -1.766e-08, 0.0, -1.0, -3.532e-08, 0.0, -1.0, -3.532e-08, 1.382e-08, -1.0, -1.177e-08, 0.0, -1.0, -1.766e-08, 1.382e-08, -1.0, -1.177e-08, 0.0, -1.0, -1.766e-08, 1.382e-08, -1.0, -1.177e-08, 1.382e-08, -1.0, -1.177e-08, 0.0, -1.0, -1.766e-08, 0.0, -1.0, -1.766e-08, 1.382e-08, -1.0, -1.177e-08, 0.0, -1.0, -3.532e-08, 0.0, -1.0, -1.766e-08, 1.382e-08, -1.0, -1.177e-08, 0.0, -1.0, -1.766e-08, 0.0, -1.0, -3.532e-08, 1.382e-08, -1.0, -1.177e-08, 0.0, -1.0, -3.532e-08, 0.0, -1.0, -3.532e-08, 1.555e-08, -1.0, -1.177e-08, 0.0, -1.0, -3.532e-08, 0.0, -1.0, -3.532e-08, 1.555e-08, -1.0, -1.177e-08, 0.0, -1.0, -3.532e-08, 0.0, -1.0, -1.766e-08, 1.497e-08, -1.0, -2.399e-08, 1.555e-08, -1.0, -1.177e-08, 0.0, -1.0, -1.766e-08, 1.497e-08, -1.0, -2.399e-08, 0.0, -1.0, -1.766e-08, 0.0, -1.0, -3.543e-08, 0.0, -1.0, -7.064e-08, 1.497e-08, -1.0, -2.399e-08, 0.0, -1.0, -3.543e-08, 0.0, -1.0, -7.947e-08, 0.0, -1.0, -3.543e-08, 0.0, -1.0, -7.947e-08, 0.0, -1.0, -7.926e-08, 0.0, -1.0, -7.947e-08, 0.0, -1.0, -3.543e-08, 0.0, -1.0, -7.926e-08, 0.0, -1.0, -3.543e-08, 1.382e-08, -1.0, -2.355e-08, 1.382e-08, -1.0, -2.355e-08, 0.0, -1.0, -3.543e-08, 0.0, -1.0, -1.766e-08, 1.382e-08, -1.0, -1.177e-08, 0.0, -1.0, -1.766e-08, 0.0, -1.0, -1.766e-08, 1.382e-08, -1.0, -1.177e-08, 1.382e-08, -1.0, -1.177e-08, 0.0, -1.0, -1.766e-08, 4.146e-08, -1.0, 0.0, 1.382e-08, -1.0, -1.177e-08, 1.382e-08, -1.0, -1.177e-08, 4.146e-08, -1.0, 0.0, 4.146e-08, -1.0, 0.0, 1.382e-08, -1.0, -1.177e-08, 1.382e-08, -1.0, -2.355e-08, 0.0, -1.0, -1.766e-08, 1.382e-08, -1.0, -1.177e-08, 1.382e-08, -1.0, -1.177e-08, 0.0, -1.0, -1.766e-08, 0.0, -1.0, -3.532e-08, 1.382e-08, -1.0, -1.177e-08, 0.0, -1.0, -3.532e-08, 0.0, -1.0, -3.532e-08, 1.382e-08, -1.0, -1.177e-08, 0.0, -1.0, -3.532e-08, 0.0, -1.0, -3.532e-08, 4.146e-08, -1.0, 0.0, 1.382e-08, -1.0, -1.177e-08, 1.382e-08, -1.0, -1.177e-08, 4.146e-08, -1.0, 0.0, 4.146e-08, -1.0, 0.0, 1.382e-08, -1.0, -1.177e-08, 4.146e-08, -1.0, 0.0, 1.382e-08, -1.0, -2.355e-08, 1.382e-08, -1.0, -1.177e-08, 4.146e-08, -1.0, 0.0, 4.146e-08, -1.0, 0.0, 1.382e-08, -1.0, -2.355e-08, -7.129e-08, -1.0, -1.587e-07, -7.408e-08, -1.0, -1.601e-07, 3.694e-08, -1.0, -2.902e-07, -4.328e-09, -1.0, -4.317e-08, -7.408e-08, -1.0, -1.601e-07, -7.129e-08, -1.0, -1.587e-07, -4.328e-09, -1.0, -4.317e-08, -7.129e-08, -1.0, -1.587e-07, -1.172e-09, -1.0, -4.294e-08, -1.172e-09, -1.0, -4.294e-08, -3.555e-09, -1.0, -2.752e-08, -4.328e-09, -1.0, -4.317e-08, -1.172e-09, -1.0, -4.294e-08, -5.322e-09, -1.0, -2.767e-08, -3.555e-09, -1.0, -2.752e-08, -3.555e-09, -1.0, -2.752e-08, -5.322e-09, -1.0, -2.767e-08, 3.932e-08, -1.0, 0.0, -3.555e-09, -1.0, -2.752e-08, 3.932e-08, -1.0, 0.0, 3.872e-08, -1.0, 0.0, 4.007e-08, -1.0, -2.629e-08, 3.872e-08, -1.0, 0.0, 3.932e-08, -1.0, 0.0, 4.007e-08, -1.0, -2.629e-08, 4.087e-08, -1.0, -2.736e-08, 3.872e-08, -1.0, 0.0, 1.127e-09, -1.0, -4.735e-08, 4.087e-08, -1.0, -2.736e-08, 4.007e-08, -1.0, -2.629e-08, 1.127e-09, -1.0, -4.735e-08, 4.007e-08, -1.0, -2.629e-08, 4.238e-09, -1.0, -4.732e-08, 1.127e-07, -1.0, -1.183e-07, 1.127e-09, -1.0, -4.735e-08, 4.238e-09, -1.0, -4.732e-08, 1.127e-07, -1.0, -1.183e-07, 4.238e-09, -1.0, -4.732e-08, 1.199e-07, -1.0, -1.044e-07, 1.127e-07, -1.0, -1.183e-07, 1.199e-07, -1.0, -1.044e-07, 3.75e-08, -1.0, -2.804e-07, 1.127e-07, -1.0, -1.183e-07, 3.75e-08, -1.0, -2.804e-07, 3.694e-08, -1.0, -2.902e-07, -7.129e-08, -1.0, -1.587e-07, 3.694e-08, -1.0, -2.902e-07, 3.75e-08, -1.0, -2.804e-07, 0.0, 0.0, -1.0, 0.0, 0.0, -1.0, 0.0, 0.0, -1.0, 3.179e-07, 0.0, -1.0, -8.637e-09, 0.0, -1.0, 2.237e-08, 0.0, -1.0, 4.829e-07, 0.0, -1.0, 2.237e-08, 0.0, -1.0, -8.637e-09, 0.0, -1.0, 4.829e-07, 0.0, -1.0, 5.277e-07, 0.0, -1.0, 2.237e-08, 0.0, -1.0, -3.002e-08, 0.0, 1.0, 1.544e-07, 0.0, 1.0, -4.146e-08, 0.0, 1.0, -3.002e-08, 0.0, 1.0, 1.659e-07, 0.0, 1.0, 1.544e-07, 0.0, 1.0, 4.602e-07, -1.0, -4.87e-07, 4.809e-07, -1.0, -4.78e-07, -4.703e-07, -1.0, -6.335e-07, 4.602e-07, -1.0, -4.87e-07, 6.705e-08, -1.0, 1.028e-08, 4.809e-07, -1.0, -4.78e-07, 4.602e-07, -1.0, -4.87e-07, 6.012e-08, -1.0, 7.466e-09, 6.705e-08, -1.0, 1.028e-08, 1.697e-09, -1.0, -1.82e-08, 6.705e-08, -1.0, 1.028e-08, 6.012e-08, -1.0, 7.466e-09, 1.697e-09, -1.0, -1.82e-08, 6.012e-08, -1.0, 7.466e-09, -2.182e-08, -1.0, -1.987e-08, -2.182e-08, -1.0, -1.987e-08, -4.703e-07, -1.0, -6.335e-07, 1.697e-09, -1.0, -1.82e-08, -2.182e-08, -1.0, -1.987e-08, -4.782e-07, -1.0, -6.366e-07, -4.703e-07, -1.0, -6.335e-07, 4.602e-07, -1.0, -4.87e-07, -4.703e-07, -1.0, -6.335e-07, -4.782e-07, -1.0, -6.366e-07, 4.225e-08, -1.0, 2.272e-08, 1.803e-09, -1.0, -1.989e-08, 3.672e-09, -1.0, -1.911e-08, 1.803e-09, -1.0, -1.989e-08, 4.277e-08, -1.0, -5.998e-08, 3.672e-09, -1.0, -1.911e-08, 1.803e-09, -1.0, -1.989e-08, 4.225e-08, -1.0, -6.243e-08, 4.277e-08, -1.0, -5.998e-08, 4.225e-08, -1.0, -6.243e-08, 3.672e-09, -1.0, -1.911e-08, 4.277e-08, -1.0, -5.998e-08, 4.225e-08, -1.0, -6.243e-08, 1.803e-09, -1.0, -1.825e-08, 3.672e-09, -1.0, -1.911e-08, 1.803e-09, -1.0, -1.825e-08, 4.277e-08, -1.0, 2.024e-08, 3.672e-09, -1.0, -1.911e-08, 1.803e-09, -1.0, -1.825e-08, 4.225e-08, -1.0, 2.272e-08, 4.277e-08, -1.0, 2.024e-08, 4.225e-08, -1.0, 2.272e-08, 3.672e-09, -1.0, -1.911e-08, 4.277e-08, -1.0, 2.024e-08, 4.261e-08, -1.0, 2.773e-08, 1.697e-09, -1.0, -1.82e-08, 2.241e-08, -1.0, -6.112e-08, 1.697e-09, -1.0, -1.82e-08, 2.296e-08, -1.0, 3.061e-09, 2.241e-08, -1.0, -6.112e-08, 1.697e-09, -1.0, -1.82e-08, 4.19e-08, -1.0, 2.765e-08, 2.296e-08, -1.0, 3.061e-09, 4.19e-08, -1.0, 2.765e-08, 3.888e-09, -1.0, -2.354e-08, 2.296e-08, -1.0, 3.061e-09, 4.19e-08, -1.0, 2.765e-08, 1.909e-09, -1.0, -2.297e-08, 3.888e-09, -1.0, -2.354e-08, 1.909e-09, -1.0, -2.297e-08, 4.308e-08, -1.0, 2.513e-08, 3.888e-09, -1.0, -2.354e-08, 1.909e-09, -1.0, -2.297e-08, 4.261e-08, -1.0, 2.773e-08, 4.308e-08, -1.0, 2.513e-08, 4.261e-08, -1.0, 2.773e-08, 2.241e-08, -1.0, -6.112e-08, 4.308e-08, -1.0, 2.513e-08, 4.119e-08, -1.0, -1.085e-07, 2.296e-08, -1.0, 3.061e-09, 4.166e-08, -1.0, -9.844e-08, 4.119e-08, -1.0, -1.085e-07, 1.697e-09, -1.0, -2.082e-08, 2.296e-08, -1.0, 3.061e-09, 1.697e-09, -1.0, -2.082e-08, 2.241e-08, -1.0, -6.112e-08, 2.296e-08, -1.0, 3.061e-09, 1.697e-09, -1.0, -2.082e-08, 4.083e-08, -1.0, -1.085e-07, 2.241e-08, -1.0, -6.112e-08, 4.083e-08, -1.0, -1.085e-07, 3.672e-09, -1.0, 6.166e-08, 2.241e-08, -1.0, -6.112e-08, 4.083e-08, -1.0, -1.085e-07, 1.803e-09, -1.0, 5.812e-08, 3.672e-09, -1.0, 6.166e-08, 1.803e-09, -1.0, 5.812e-08, 4.166e-08, -1.0, -9.844e-08, 3.672e-09, -1.0, 6.166e-08, 1.803e-09, -1.0, 5.812e-08, 4.119e-08, -1.0, -1.085e-07, 4.166e-08, -1.0, -9.844e-08, 1.0, 0.0, 0.0, 1.0, 0.0, 0.0, 1.0, 0.0, 0.0, 1.0, 0.0, 0.0, 1.0, 0.0, 0.0, 1.0, 0.0, 0.0, 1.0, 0.0, 0.0, 1.0, 0.0, 0.0, 1.0, 0.0, 0.0, 1.0, 0.0, 0.0, 1.0, 0.0, 0.0, 1.0, 0.0, 0.0, 4.762e-08, -1.0, -4e-08, 4.762e-08, -1.0, -4e-08, 4.762e-08, -1.0, -4e-08, 4.762e-08, -1.0, -4e-08, 4.762e-08, -1.0, -4e-08, 4.762e-08, -1.0, -4e-08, 0.0, 0.0, -1.0, 0.0, 0.0, -1.0, 0.0, 0.0, -1.0, 0.0, 0.0, -1.0, 0.0, 0.0, -1.0, 0.0, 0.0, -1.0, -1.0, 0.0, 0.0, -1.0, 0.0, 0.0, -1.0, 0.0, 0.0, -1.0, 0.0, 0.0, -1.0, 0.0, 0.0, -1.0, 0.0, 0.0, -1.0, 0.0, 0.0, -1.0, 0.0, 0.0, -1.0, 0.0, 0.0, -1.0, 0.0, 0.0, -1.0, 0.0, 0.0, -1.0, 0.0, 0.0, 1.0, 0.0, 0.0, 1.0, 0.0, 0.0, 1.0, 0.0, 0.0, 1.0, 0.0, 0.0, 1.0, 0.0, 0.0, 1.0, 0.0, 0.0, 1.0, 0.0, 0.0, 1.0, 0.0, 0.0, 1.0, 0.0, 0.0, 1.0, 0.0, 0.0, 1.0, 0.0, 0.0, 1.0, 0.0, 0.0, -1.0, 0.0, 0.0, -1.0, 0.0, 0.0, -1.0, 0.0, 0.0, -1.0, 0.0, 0.0, -1.0, 0.0, 0.0, -1.0, 0.0, 0.0, -1.0, 0.0, 0.0, -1.0, 0.0, 0.0, -1.0, 0.0, 0.0, -1.0, 0.0, 0.0, -1.0, 0.0, 0.0, -1.0, 0.0, 0.0, -5.301e-08, 0.0, 1.0, 1.523e-07, 0.0, 1.0, -8.384e-08, 0.0, 1.0, -5.301e-08, 0.0, 1.0, 1.707e-07, 0.0, 1.0, 1.523e-07, 0.0, 1.0, 7.721e-08, 0.0, 1.0, 1.523e-07, 0.0, 1.0, 1.707e-07, 0.0, 1.0, 7.721e-08, 0.0, 1.0, 1.707e-07, 0.0, 1.0, 8.33e-08, 0.0, 1.0, -1.889e-07, 0.0, -1.0, 1.499e-07, 0.0, -1.0, -2.306e-07, 0.0, -1.0, -1.889e-07, 0.0, -1.0, 1.677e-07, 0.0, -1.0, 1.499e-07, 0.0, -1.0, 7.721e-08, 0.0, -1.0, 1.499e-07, 0.0, -1.0, 1.677e-07, 0.0, -1.0, 7.721e-08, 0.0, -1.0, 8.33e-08, 0.0, -1.0, 1.499e-07, 0.0, -1.0, -1.0, 0.0, 0.0, -1.0, 0.0, 0.0, -1.0, 0.0, 0.0, -1.0, 0.0, 0.0, -1.0, 0.0, 0.0, -1.0, 0.0, 0.0, -1.0, 0.0, 0.0, -1.0, 0.0, 0.0, -1.0, 0.0, 0.0, -1.0, 0.0, 0.0, -1.0, 0.0, 0.0, -1.0, 0.0, 0.0, 2.267e-08, -1.0, 2.313e-08, 3.86e-09, -1.0, 7.175e-08, 4.02e-08, -1.0, -6.131e-08, 2.267e-08, -1.0, 2.313e-08, 4.225e-08, -1.0, -1.986e-08, 3.86e-09, -1.0, 7.175e-08, 2.267e-08, -1.0, 2.313e-08, 4.277e-08, -1.0, -1.957e-08, 4.225e-08, -1.0, -1.986e-08, 4.277e-08, -1.0, -1.957e-08, 1.803e-09, -1.0, -1.399e-08, 4.225e-08, -1.0, -1.986e-08, 4.277e-08, -1.0, -1.957e-08, 3.672e-09, -1.0, -1.393e-08, 1.803e-09, -1.0, -1.399e-08, 3.672e-09, -1.0, -1.393e-08, 4.02e-08, -1.0, -6.131e-08, 1.803e-09, -1.0, -1.399e-08, 3.672e-09, -1.0, -1.393e-08, 2.322e-08, -1.0, -4.26e-08, 4.02e-08, -1.0, -6.131e-08, 2.267e-08, -1.0, 2.313e-08, 4.02e-08, -1.0, -6.131e-08, 2.322e-08, -1.0, -4.26e-08, 2.322e-08, -1.0, -4.26e-08, 3.913e-08, -1.0, -1.768e-08, 2.267e-08, -1.0, 2.313e-08, 5.316e-09, -1.0, -1.046e-07, 2.267e-08, -1.0, 2.313e-08, 3.913e-08, -1.0, -1.768e-08, 5.316e-09, -1.0, -1.046e-07, 3.913e-08, -1.0, -1.768e-08, 3.633e-09, -1.0, -1.099e-07, 5.316e-09, -1.0, -1.046e-07, 3.633e-09, -1.0, -1.099e-07, 3.89e-08, -1.0, -1.947e-08, 5.316e-09, -1.0, -1.046e-07, 3.89e-08, -1.0, -1.947e-08, 3.95e-08, -1.0, -1.766e-08, 2.322e-08, -1.0, -4.26e-08, 3.95e-08, -1.0, -1.766e-08, 3.89e-08, -1.0, -1.947e-08, 2.322e-08, -1.0, -4.26e-08, 3.89e-08, -1.0, -1.947e-08, 3.86e-09, -1.0, -2.146e-08, 2.322e-08, -1.0, -4.26e-08, 3.86e-09, -1.0, -2.146e-08, 3.913e-08, -1.0, -1.768e-08, -1.024e-07, 0.0, 1.0, -1.081e-07, 0.0, 1.0, 1.561e-07, 0.0, 1.0, -1.024e-07, 0.0, 1.0, 1.561e-07, 0.0, 1.0, 1.546e-07, 0.0, 1.0, 3.179e-07, 0.0, 1.0, 1.546e-07, 0.0, 1.0, 1.561e-07, 0.0, 1.0, 0.0, 0.0, 1.0, 0.0, 0.0, 1.0, 0.0, 0.0, 1.0, 7.09e-08, -1.0, -1.359e-07, 5.407e-07, -1.0, -5.966e-07, 5.172e-07, -1.0, -6.006e-07, 5.407e-07, -1.0, -5.966e-07, -4.166e-07, -1.0, -4.744e-07, 5.172e-07, -1.0, -6.006e-07, 5.407e-07, -1.0, -5.966e-07, -4.098e-07, -1.0, -4.651e-07, -4.166e-07, -1.0, -4.744e-07, -4.098e-07, -1.0, -4.651e-07, -1.858e-08, -1.0, 6.284e-08, -4.166e-07, -1.0, -4.744e-07, -4.098e-07, -1.0, -4.651e-07, 1.909e-09, -1.0, 6.04e-08, -1.858e-08, -1.0, 6.284e-08, 1.909e-09, -1.0, 6.04e-08, 6.295e-08, -1.0, -1.259e-07, -1.858e-08, -1.0, 6.284e-08, 1.909e-09, -1.0, 6.04e-08, 7.09e-08, -1.0, -1.359e-07, 6.295e-08, -1.0, -1.259e-07, 7.09e-08, -1.0, -1.359e-07, 5.172e-07, -1.0, -6.006e-07, 6.295e-08, -1.0, -1.259e-07, 1.0, 0.0, 0.0, 1.0, 0.0, 0.0, 1.0, 0.0, 0.0, 1.0, 0.0, 0.0, 1.0, 0.0, 0.0, 1.0, 0.0, 0.0, 1.0, 0.0, 0.0, 1.0, 0.0, 0.0, 1.0, 0.0, 0.0, 1.0, 0.0, 0.0, 1.0, 0.0, 0.0, 1.0, 0.0, 0.0, 0.0, 0.0, -1.0, 0.0, 0.0, -1.0, 0.0, 0.0, -1.0, 0.0, 0.0, -1.0, 0.0, 0.0, -1.0, 0.0, 0.0, -1.0, 0.0, 0.0, -1.0, 0.0, 0.0, -1.0, 0.0, 0.0, -1.0, 0.0, 0.0, -1.0, 0.0, 0.0, -1.0, 0.0, 0.0, -1.0, 0.1843, -0.9829, -3.895e-08, 0.09294, -0.9913, 0.09294, 0.09294, -0.9913, 0.09294, 0.09294, -0.9913, 0.09294, 0.09294, -0.9913, 0.09294, 3.288e-08, -0.9829, 0.1843, 0.09294, -0.9913, 0.09294, 3.288e-08, -0.9829, 0.1843, 3.596e-08, -0.9829, 0.1843, -0.09294, -0.9913, 0.09293, 3.596e-08, -0.9829, 0.1843, 3.288e-08, -0.9829, 0.1843, -0.09294, -0.9913, 0.09293, -0.09294, -0.9913, 0.09294, 3.596e-08, -0.9829, 0.1843, -0.09294, -0.9913, 0.09294, -0.09294, -0.9913, 0.09293, -0.1843, -0.9829, -3.802e-08, -0.09294, -0.9913, 0.09294, -0.1843, -0.9829, -3.802e-08, -0.1843, -0.9829, -3.812e-08, -0.09294, -0.9913, -0.09294, -0.1843, -0.9829, -3.812e-08, -0.1843, -0.9829, -3.802e-08, -0.09294, -0.9913, -0.09294, -0.09294, -0.9913, -0.09294, -0.1843, -0.9829, -3.812e-08, -0.09294, -0.9913, -0.09294, -0.09294, -0.9913, -0.09294, 3.309e-08, -0.9829, -0.1843, -0.09294, -0.9913, -0.09294, 3.309e-08, -0.9829, -0.1843, 3.614e-08, -0.9829, -0.1843, 0.09294, -0.9913, -0.09293, 3.614e-08, -0.9829, -0.1843, 3.309e-08, -0.9829, -0.1843, 0.09294, -0.9913, -0.09293, 0.09294, -0.9913, -0.09294, 3.614e-08, -0.9829, -0.1843, 0.09294, -0.9913, -0.09294, 0.09294, -0.9913, -0.09293, 0.1843, -0.9829, -3.895e-08, 0.09294, -0.9913, -0.09294, 0.1843, -0.9829, -3.895e-08, 0.1843, -0.9829, -3.906e-08, 0.1843, -0.9829, -3.895e-08, 0.09294, -0.9913, 0.09294, 0.1843, -0.9829, -3.906e-08, 1.0, 0.0, 0.0, 1.0, 0.0, 0.0, 1.0, 0.0, 0.0, 1.0, 0.0, 0.0, 1.0, 0.0, 0.0, 1.0, 0.0, 0.0, 1.0, 0.0, 0.0, 1.0, 0.0, 0.0, 1.0, 0.0, 0.0, 1.0, 0.0, 0.0, 1.0, 0.0, 0.0, 1.0, 0.0, 0.0])] * 3)])
me_window009_physics = bpy.data.meshes.new('window009_physics')
me_window009_physics.from_pydata([(32.0, -6.0, 64.0), (-32.18, -6.0, -64.0), (32.0, -6.0, -64.0), (-32.18, -6.0, 64.0), (-32.18, -1e-06, 64.0), (32.0, 1e-06, 64.0), (32.0, 1e-06, -64.0), (-32.18, -1e-06, -64.0)], [], [(0, 1, 2), (0, 3, 1), (0, 4, 3), (0, 5, 4), (2, 5, 0), (2, 6, 5), (1, 3, 4), (1, 4, 7), (7, 2, 1), (2, 7, 6), (4, 5, 6), (4, 6, 7)])
me_window009_physics.polygons.foreach_set('use_smooth', [True] * 12)
_uv = me_window009_physics.uv_layers.new(name='UVMap')
_uv.uv.foreach_set('vector', [0.0, 0.0, 0.0, 0.0, 0.0, 0.0, 0.0, 0.0, 0.0, 0.0, 0.0, 0.0, 0.0, 0.0, 0.0, 0.0, 0.0, 0.0, 0.0, 0.0, 0.0, 0.0, 0.0, 0.0, 0.0, 0.0, 0.0, 0.0, 0.0, 0.0, 0.0, 0.0, 0.0, 0.0, 0.0, 0.0, 0.0, 0.0, 0.0, 0.0, 0.0, 0.0, 0.0, 0.0, 0.0, 0.0, 0.0, 0.0, 0.0, 0.0, 0.0, 0.0, 0.0, 0.0, 0.0, 0.0, 0.0, 0.0, 0.0, 0.0, 0.0, 0.0, 0.0, 0.0, 0.0, 0.0, 0.0, 0.0, 0.0, 0.0, 0.0, 0.0])
me_window009_physics.materials.append(mat_phy)
me_window009_physics.use_remesh_fix_poles = True
me_window009_physics.use_remesh_preserve_attributes = False
me_window009_physics.use_mirror_vertex_groups = False
me_window009_physics.update()
me_window009_physics.normals_split_custom_set([tuple(v) for v in zip(*[iter([0.9978, -0.0467, 0.04667, 0.9954, 0.02336, -0.09312, 0.9788, 0.09183, 0.183, 0.9978, -0.0467, 0.04667, 0.9946, -0.04659, -0.09293, 0.9954, 0.02336, -0.09312, 0.9978, -0.0467, 0.04667, -0.9946, -0.04661, -0.09301, 0.9946, -0.04659, -0.09293, 0.9978, -0.0467, 0.04667, -0.9819, -0.04595, 0.1836, -0.9946, -0.04661, -0.09301, 0.9788, 0.09183, 0.183, -0.9819, -0.04595, 0.1836, 0.9978, -0.0467, 0.04667, 0.9788, 0.09183, 0.183, -0.9986, 0.02346, 0.04666, -0.9819, -0.04595, 0.1836, 0.9954, 0.02336, -0.09312, 0.9946, -0.04659, -0.09293, -0.9946, -0.04661, -0.09301, 0.9954, 0.02336, -0.09312, -0.9946, -0.04661, -0.09301, -0.9913, 0.09289, -0.09274, -0.9913, 0.09289, -0.09274, 0.9788, 0.09183, 0.183, 0.9954, 0.02336, -0.09312, 0.9788, 0.09183, 0.183, -0.9913, 0.09289, -0.09274, -0.9986, 0.02346, 0.04666, -0.9946, -0.04661, -0.09301, -0.9819, -0.04595, 0.1836, -0.9986, 0.02346, 0.04666, -0.9946, -0.04661, -0.09301, -0.9986, 0.02346, 0.04666, -0.9913, 0.09289, -0.09274])] * 3)])
arm_window009_qc_skeleton = bpy.data.armatures.new('window009.qc_skeleton')  # bones are not reproduced

# ---- objects
ob_window009_qc_skeleton = bpy.data.objects.new('window009.qc_skeleton', arm_window009_qc_skeleton)
ob_window009_reference = bpy.data.objects.new('window009_reference', me_window009_reference)
ob_window009_physics = bpy.data.objects.new('window009_physics', me_window009_physics)

# ---- transforms, parenting, visibility, modifiers, constraints
ob_window009_qc_skeleton.location = (0.0, 0.0, 0.0)
ob_window009_qc_skeleton.show_in_front = True
ob_window009_qc_skeleton.lineart.crease_threshold = 0.0
ob_window009_reference.parent = ob_window009_qc_skeleton
ob_window009_reference.location = (0.0, 0.0, 0.0)
ob_window009_reference.lineart.crease_threshold = 0.0
_vg = ob_window009_reference.vertex_groups.new(name='static_prop')
_vg.add([0, 1, 2, 3, 4, 5, 6, 7, 8, 9, 10, 11, 12, 13, 14, 15, 16, 17, 18, 19, 20, 21, 22, 23, 24, 25, 26, 27, 28, 29, 30, 31, 32, 33, 34, 35, 36, 37, 38, 39, 40, 41, 42, 43, 44, 45, 46, 47, 48, 49, 50, 51, 52, 53, 54, 55, 56, 57, 58, 59, 60, 61, 62, 63, 64, 65, 66, 67, 68, 69, 70, 71, 72, 73, 74, 75, 76, 77, 78, 79, 80, 81, 82, 83, 84, 85, 86, 87, 88, 89, 90, 91, 92, 93, 94, 95, 96, 97, 98, 99, 100, 101, 102, 103, 104, 105, 106, 107, 108, 109, 110, 111, 112, 113, 114, 115, 116, 117, 118, 119, 120, 121, 122, 123, 124, 125, 126, 127, 128, 129, 130, 131, 132, 133, 134, 135, 136, 137, 138, 139, 140, 141, 142, 143, 144, 145, 146, 147, 148, 149, 150, 151, 152, 153, 154, 155, 156, 157, 158, 159, 160, 161, 162, 163, 164, 165, 166, 167, 168, 169, 170, 171, 172, 173, 174, 175, 176, 177, 178, 179, 180, 181, 182, 183, 184, 185, 186, 187, 188], 1.0, 'REPLACE')
_m = ob_window009_reference.modifiers.new('Armature', 'ARMATURE')
_m.object = ob_window009_qc_skeleton
ob_window009_physics.parent = ob_window009_qc_skeleton
ob_window009_physics.location = (0.0, 0.0, 0.0)
ob_window009_physics.display_type = 'SOLID'
ob_window009_physics.show_wire = True
ob_window009_physics.lineart.crease_threshold = 0.0
_vg = ob_window009_physics.vertex_groups.new(name='static_prop')
_vg.add([0, 1, 2, 3, 4, 5, 6, 7], 1.0, 'REPLACE')
_m = ob_window009_physics.modifiers.new('Armature', 'ARMATURE')
_m.object = ob_window009_qc_skeleton

# ---- collection membership
scene.collection.objects.link(ob_window009_qc_skeleton)
scene.collection.objects.link(ob_window009_reference)
scene.collection.objects.link(ob_window009_physics)
col_window009.objects.link(ob_window009_qc_skeleton)
col_window009.objects.link(ob_window009_reference)
col_window009.objects.link(ob_window009_physics)

# ---- scene / render settings (as saved in the file)
scene.frame_start = 1; scene.frame_end = 250; scene.frame_set(0)
scene.render.engine = 'BLENDER_EEVEE_NEXT'
scene.cycles.use_denoising = False
scene.cycles.samples = 128
scene.cycles.sampling_pattern = 'TABULATED_SOBOL'
scene.cycles.use_adaptive_sampling = False
scene.cycles.use_light_tree = False
scene.view_settings.view_transform = 'Filmic'
bpy.context.view_layer.update()

# ---- added for rendering (the .blend has no active camera and no usable light): camera, sun + grey world if the file has none
cam_auto = bpy.data.cameras.new('AutoCamera')
cam_auto.lens = 50.0
cam_auto.sensor_width = 36.0
cam_auto.clip_end = 2327.1
ob_auto_camera = bpy.data.objects.new('AutoCamera', cam_auto)
scene.collection.objects.link(ob_auto_camera)
ob_auto_camera.location = (132.508, -162.118, 106.079)
ob_auto_camera.rotation_euler = (1.09748, -7.21219e-08, 0.694738)
scene.camera = ob_auto_camera
light_auto_sun = bpy.data.lights.new('AutoSun', 'SUN')
light_auto_sun.energy = 3.0
light_auto_sun.angle = 0.0523599
ob_auto_sun = bpy.data.objects.new('AutoSun', light_auto_sun)
scene.collection.objects.link(ob_auto_sun)
ob_auto_sun.rotation_euler = (0.872665, 0.174533, 0.523599)
if scene.world is None:
    world_auto = bpy.data.worlds.new('AutoWorld')
    world_auto.color = (0.3, 0.3, 0.3)
    scene.world = world_auto
bpy.context.view_layer.update()
